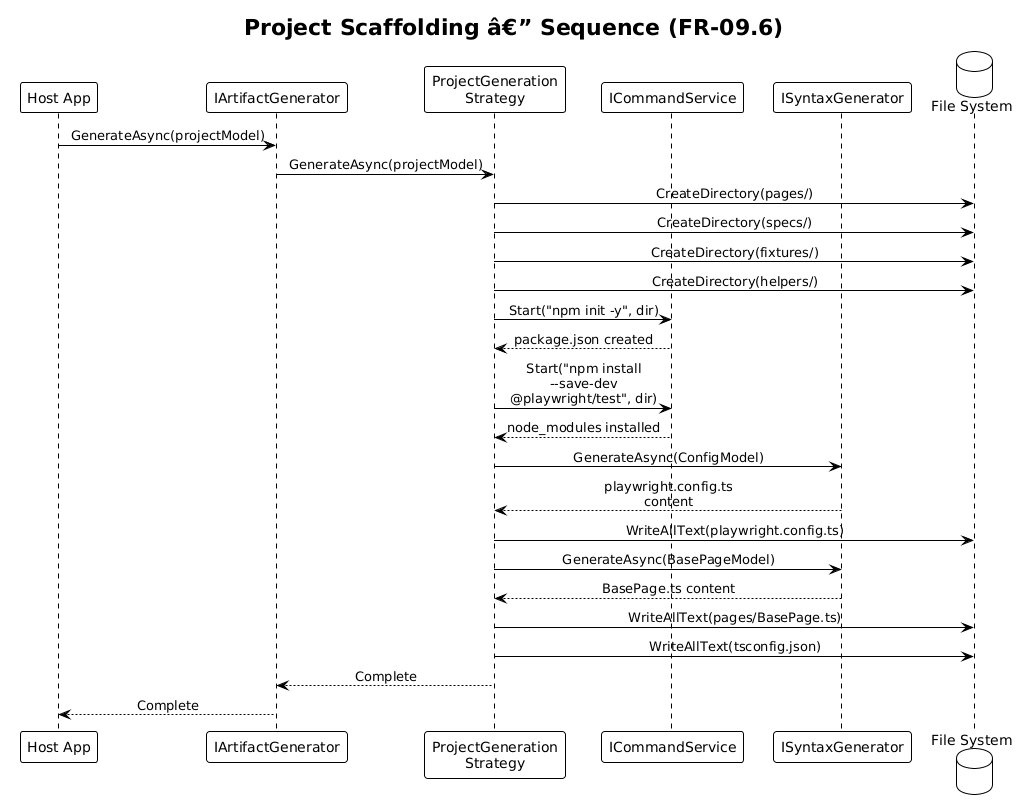

The diagram above was rendered by PlantUML. Its source (embedded in the PNG):
@startuml
!theme plain
skinparam sequenceMessageAlign center
skinparam maxMessageSize 160

title Project Scaffolding â€” Sequence (FR-09.6)

participant "Host App" as Host
participant "IArtifactGenerator" as ArtGen
participant "ProjectGeneration\nStrategy" as ProjGen
participant "ICommandService" as Cmd
participant "ISyntaxGenerator" as SynGen
database "File System" as FS

Host -> ArtGen: GenerateAsync(projectModel)
ArtGen -> ProjGen: GenerateAsync(projectModel)

ProjGen -> FS: CreateDirectory(pages/)
ProjGen -> FS: CreateDirectory(specs/)
ProjGen -> FS: CreateDirectory(fixtures/)
ProjGen -> FS: CreateDirectory(helpers/)

ProjGen -> Cmd: Start("npm init -y", dir)
Cmd --> ProjGen: package.json created

ProjGen -> Cmd: Start("npm install\n--save-dev @playwright/test", dir)
Cmd --> ProjGen: node_modules installed

ProjGen -> SynGen: GenerateAsync(ConfigModel)
SynGen --> ProjGen: playwright.config.ts content
ProjGen -> FS: WriteAllText(playwright.config.ts)

ProjGen -> SynGen: GenerateAsync(BasePageModel)
SynGen --> ProjGen: BasePage.ts content
ProjGen -> FS: WriteAllText(pages/BasePage.ts)

ProjGen -> FS: WriteAllText(tsconfig.json)

ProjGen --> ArtGen: Complete
ArtGen --> Host: Complete
@enduml